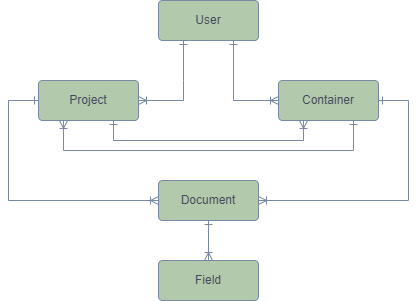

The diagram above was exported from draw.io. Its source (the exported page's mxGraphModel, read from the mxfile embedded in the PNG):
<mxGraphModel dx="1050" dy="549" grid="1" gridSize="10" guides="1" tooltips="1" connect="1" arrows="1" fold="1" page="1" pageScale="1" pageWidth="1169" pageHeight="827" math="0" shadow="0">
  <root>
    <object label="" Prop="" id="WIyWlLk6GJQsqaUBKTNV-0">
      <mxCell />
    </object>
    <mxCell id="WIyWlLk6GJQsqaUBKTNV-1" parent="WIyWlLk6GJQsqaUBKTNV-0" />
    <mxCell id="urHM9eaX3EuAvmJseNq9-18" style="edgeStyle=none;rounded=0;orthogonalLoop=1;jettySize=auto;html=1;exitX=0.25;exitY=1;exitDx=0;exitDy=0;entryX=1;entryY=0.5;entryDx=0;entryDy=0;startArrow=ERone;startFill=0;endArrow=ERoneToMany;endFill=0;labelBackgroundColor=none;strokeColor=#788AA3;fontColor=default;" parent="WIyWlLk6GJQsqaUBKTNV-1" source="urHM9eaX3EuAvmJseNq9-9" target="urHM9eaX3EuAvmJseNq9-12" edge="1">
      <mxGeometry relative="1" as="geometry">
        <Array as="points">
          <mxPoint x="295" y="120" />
          <mxPoint x="295" y="140" />
        </Array>
      </mxGeometry>
    </mxCell>
    <mxCell id="urHM9eaX3EuAvmJseNq9-20" style="edgeStyle=none;rounded=0;orthogonalLoop=1;jettySize=auto;html=1;exitX=0.75;exitY=1;exitDx=0;exitDy=0;entryX=0;entryY=0.5;entryDx=0;entryDy=0;startArrow=ERone;startFill=0;endArrow=ERoneToMany;endFill=0;labelBackgroundColor=none;strokeColor=#788AA3;fontColor=default;" parent="WIyWlLk6GJQsqaUBKTNV-1" source="urHM9eaX3EuAvmJseNq9-9" target="urHM9eaX3EuAvmJseNq9-10" edge="1">
      <mxGeometry relative="1" as="geometry">
        <Array as="points">
          <mxPoint x="345" y="140" />
        </Array>
      </mxGeometry>
    </mxCell>
    <mxCell id="urHM9eaX3EuAvmJseNq9-9" value="User" style="rounded=1;arcSize=10;whiteSpace=wrap;html=1;align=center;labelBackgroundColor=none;fillColor=#B2C9AB;strokeColor=#788AA3;fontColor=#46495D;" parent="WIyWlLk6GJQsqaUBKTNV-1" vertex="1">
      <mxGeometry x="270" y="40" width="100" height="40" as="geometry" />
    </mxCell>
    <mxCell id="urHM9eaX3EuAvmJseNq9-23" style="edgeStyle=none;rounded=0;orthogonalLoop=1;jettySize=auto;html=1;exitX=0.75;exitY=1;exitDx=0;exitDy=0;entryX=0.25;entryY=1;entryDx=0;entryDy=0;startArrow=ERone;startFill=0;endArrow=ERoneToMany;endFill=0;labelBackgroundColor=none;strokeColor=#788AA3;fontColor=default;" parent="WIyWlLk6GJQsqaUBKTNV-1" source="urHM9eaX3EuAvmJseNq9-10" target="urHM9eaX3EuAvmJseNq9-12" edge="1">
      <mxGeometry relative="1" as="geometry">
        <Array as="points">
          <mxPoint x="465" y="190" />
          <mxPoint x="175" y="190" />
        </Array>
      </mxGeometry>
    </mxCell>
    <mxCell id="urHM9eaX3EuAvmJseNq9-26" style="edgeStyle=none;rounded=0;orthogonalLoop=1;jettySize=auto;html=1;exitX=1;exitY=0.5;exitDx=0;exitDy=0;entryX=1;entryY=0.5;entryDx=0;entryDy=0;startArrow=ERone;startFill=0;endArrow=ERoneToMany;endFill=0;labelBackgroundColor=none;strokeColor=#788AA3;fontColor=default;" parent="WIyWlLk6GJQsqaUBKTNV-1" source="urHM9eaX3EuAvmJseNq9-10" target="urHM9eaX3EuAvmJseNq9-24" edge="1">
      <mxGeometry relative="1" as="geometry">
        <Array as="points">
          <mxPoint x="520" y="140" />
          <mxPoint x="520" y="240" />
        </Array>
      </mxGeometry>
    </mxCell>
    <mxCell id="urHM9eaX3EuAvmJseNq9-10" value="Container" style="rounded=1;arcSize=10;whiteSpace=wrap;html=1;align=center;labelBackgroundColor=none;fillColor=#B2C9AB;strokeColor=#788AA3;fontColor=#46495D;" parent="WIyWlLk6GJQsqaUBKTNV-1" vertex="1">
      <mxGeometry x="390" y="120" width="100" height="40" as="geometry" />
    </mxCell>
    <mxCell id="urHM9eaX3EuAvmJseNq9-22" style="edgeStyle=none;rounded=0;orthogonalLoop=1;jettySize=auto;html=1;exitX=0.75;exitY=1;exitDx=0;exitDy=0;entryX=0.25;entryY=1;entryDx=0;entryDy=0;startArrow=ERone;startFill=0;endArrow=ERoneToMany;endFill=0;labelBackgroundColor=none;strokeColor=#788AA3;fontColor=default;" parent="WIyWlLk6GJQsqaUBKTNV-1" source="urHM9eaX3EuAvmJseNq9-12" target="urHM9eaX3EuAvmJseNq9-10" edge="1">
      <mxGeometry relative="1" as="geometry">
        <Array as="points">
          <mxPoint x="225" y="180" />
          <mxPoint x="415" y="180" />
        </Array>
      </mxGeometry>
    </mxCell>
    <mxCell id="urHM9eaX3EuAvmJseNq9-25" style="edgeStyle=none;rounded=0;orthogonalLoop=1;jettySize=auto;html=1;exitX=0;exitY=0.5;exitDx=0;exitDy=0;entryX=0;entryY=0.5;entryDx=0;entryDy=0;startArrow=ERone;startFill=0;endArrow=ERoneToMany;endFill=0;labelBackgroundColor=none;strokeColor=#788AA3;fontColor=default;" parent="WIyWlLk6GJQsqaUBKTNV-1" source="urHM9eaX3EuAvmJseNq9-12" target="urHM9eaX3EuAvmJseNq9-24" edge="1">
      <mxGeometry relative="1" as="geometry">
        <Array as="points">
          <mxPoint x="120" y="140" />
          <mxPoint x="120" y="240" />
        </Array>
      </mxGeometry>
    </mxCell>
    <mxCell id="urHM9eaX3EuAvmJseNq9-12" value="Project" style="rounded=1;arcSize=10;whiteSpace=wrap;html=1;align=center;labelBackgroundColor=none;fillColor=#B2C9AB;strokeColor=#788AA3;fontColor=#46495D;" parent="WIyWlLk6GJQsqaUBKTNV-1" vertex="1">
      <mxGeometry x="150" y="120" width="100" height="40" as="geometry" />
    </mxCell>
    <mxCell id="urHM9eaX3EuAvmJseNq9-36" style="edgeStyle=none;rounded=0;orthogonalLoop=1;jettySize=auto;html=1;exitX=0.5;exitY=1;exitDx=0;exitDy=0;entryX=0.5;entryY=0;entryDx=0;entryDy=0;startArrow=ERone;startFill=0;endArrow=ERoneToMany;endFill=0;labelBackgroundColor=none;strokeColor=#788AA3;fontColor=default;" parent="WIyWlLk6GJQsqaUBKTNV-1" source="urHM9eaX3EuAvmJseNq9-24" target="urHM9eaX3EuAvmJseNq9-35" edge="1">
      <mxGeometry relative="1" as="geometry" />
    </mxCell>
    <mxCell id="urHM9eaX3EuAvmJseNq9-24" value="Document" style="rounded=1;arcSize=10;whiteSpace=wrap;html=1;align=center;labelBackgroundColor=none;fillColor=#B2C9AB;strokeColor=#788AA3;fontColor=#46495D;" parent="WIyWlLk6GJQsqaUBKTNV-1" vertex="1">
      <mxGeometry x="270" y="220" width="100" height="40" as="geometry" />
    </mxCell>
    <mxCell id="urHM9eaX3EuAvmJseNq9-35" value="Field" style="rounded=1;arcSize=10;whiteSpace=wrap;html=1;align=center;labelBackgroundColor=none;fillColor=#B2C9AB;strokeColor=#788AA3;fontColor=#46495D;" parent="WIyWlLk6GJQsqaUBKTNV-1" vertex="1">
      <mxGeometry x="270" y="300" width="100" height="40" as="geometry" />
    </mxCell>
  </root>
</mxGraphModel>